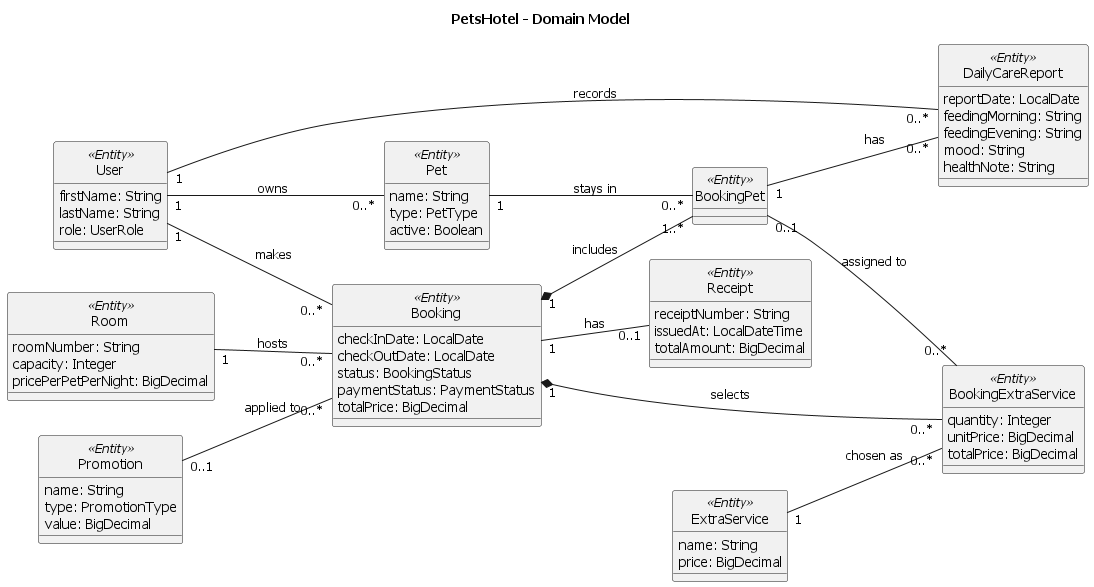

The diagram above was rendered by PlantUML. Its source (embedded in the PNG):
@startuml domain-model
left to right direction
skinparam defaultFontName "Tahoma"
skinparam classAttributeIconSize 0
hide circle

title PetsHotel - Domain Model

' ---------- Users and pets ----------

class User <<Entity>> {
  firstName: String
  lastName: String
  role: UserRole
}

class Pet <<Entity>> {
  name: String
  type: PetType
  active: Boolean
}

class Room <<Entity>> {
  roomNumber: String
  capacity: Integer
  pricePerPetPerNight: BigDecimal
}

' ---------- Bookings and care ----------

class Booking <<Entity>> {
  checkInDate: LocalDate
  checkOutDate: LocalDate
  status: BookingStatus
  paymentStatus: PaymentStatus
  totalPrice: BigDecimal
}

class BookingPet <<Entity>>

class DailyCareReport <<Entity>> {
  reportDate: LocalDate
  feedingMorning: String
  feedingEvening: String
  mood: String
  healthNote: String
}

' ---------- Offers and payment ----------

class Promotion <<Entity>> {
  name: String
  type: PromotionType
  value: BigDecimal
}

class ExtraService <<Entity>> {
  name: String
  price: BigDecimal
}

class BookingExtraService <<Entity>> {
  quantity: Integer
  unitPrice: BigDecimal
  totalPrice: BigDecimal
}

class Receipt <<Entity>> {
  receiptNumber: String
  issuedAt: LocalDateTime
  totalAmount: BigDecimal
}

' ---------- Relationships ----------

User "1" -- "0..*" Pet : owns
User "1" -- "0..*" Booking : makes
User "1" -- "0..*" DailyCareReport : records

Room "1" -- "0..*" Booking : hosts
Booking "1" *-- "1..*" BookingPet : includes
Pet "1" -- "0..*" BookingPet : stays in
BookingPet "1" -- "0..*" DailyCareReport : has

Promotion "0..1" -- "0..*" Booking : applied to
Booking "1" *-- "0..*" BookingExtraService : selects
ExtraService "1" -- "0..*" BookingExtraService : chosen as
BookingPet "0..1" -- "0..*" BookingExtraService : assigned to
Booking "1" -- "0..1" Receipt : has

@enduml